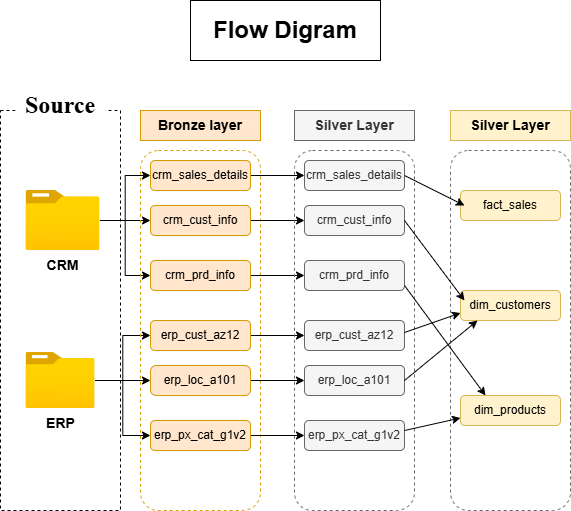

The diagram above was exported from draw.io. Its source (the exported page's mxGraphModel, read from the mxfile embedded in the PNG):
<mxGraphModel dx="1030" dy="579" grid="1" gridSize="10" guides="1" tooltips="1" connect="1" arrows="1" fold="1" page="1" pageScale="1" pageWidth="827" pageHeight="1169" math="0" shadow="0">
  <root>
    <mxCell id="0" />
    <mxCell id="1" parent="0" />
    <mxCell id="-RRAMU84D76PEMA-kmvz-1" parent="1" style="rounded=0;whiteSpace=wrap;html=1;fillColor=none;dashed=1;" value="" vertex="1">
      <mxGeometry height="400" width="120" x="149" y="130" as="geometry" />
    </mxCell>
    <mxCell id="-RRAMU84D76PEMA-kmvz-2" parent="1" style="rounded=0;whiteSpace=wrap;html=1;strokeColor=none;" value="&lt;font style=&quot;font-size: 24px;&quot; face=&quot;Times New Roman&quot;&gt;&lt;b&gt;Source&lt;/b&gt;&lt;/font&gt;" vertex="1">
      <mxGeometry height="30" width="90" x="164" y="110" as="geometry" />
    </mxCell>
    <mxCell id="-RRAMU84D76PEMA-kmvz-18" edge="1" parent="1" source="-RRAMU84D76PEMA-kmvz-3" style="edgeStyle=orthogonalEdgeStyle;rounded=0;orthogonalLoop=1;jettySize=auto;html=1;" target="-RRAMU84D76PEMA-kmvz-12">
      <mxGeometry relative="1" as="geometry" />
    </mxCell>
    <mxCell id="-RRAMU84D76PEMA-kmvz-19" edge="1" parent="1" source="-RRAMU84D76PEMA-kmvz-3" style="edgeStyle=orthogonalEdgeStyle;rounded=0;orthogonalLoop=1;jettySize=auto;html=1;entryX=0;entryY=0.5;entryDx=0;entryDy=0;" target="-RRAMU84D76PEMA-kmvz-13">
      <mxGeometry relative="1" as="geometry" />
    </mxCell>
    <mxCell id="-RRAMU84D76PEMA-kmvz-20" edge="1" parent="1" source="-RRAMU84D76PEMA-kmvz-3" style="edgeStyle=orthogonalEdgeStyle;rounded=0;orthogonalLoop=1;jettySize=auto;html=1;entryX=0;entryY=0.5;entryDx=0;entryDy=0;" target="-RRAMU84D76PEMA-kmvz-14">
      <mxGeometry relative="1" as="geometry" />
    </mxCell>
    <mxCell id="-RRAMU84D76PEMA-kmvz-3" parent="1" style="image;aspect=fixed;html=1;points=[];align=center;fontSize=12;image=img/lib/azure2/general/Folder_Blank.svg;" value="&lt;font style=&quot;font-size: 14px;&quot;&gt;&lt;b&gt;CRM&lt;/b&gt;&lt;/font&gt;" vertex="1">
      <mxGeometry height="60" width="73.93" x="174.5" y="210" as="geometry" />
    </mxCell>
    <mxCell id="-RRAMU84D76PEMA-kmvz-21" edge="1" parent="1" source="-RRAMU84D76PEMA-kmvz-4" style="edgeStyle=orthogonalEdgeStyle;rounded=0;orthogonalLoop=1;jettySize=auto;html=1;" target="-RRAMU84D76PEMA-kmvz-16">
      <mxGeometry relative="1" as="geometry" />
    </mxCell>
    <mxCell id="-RRAMU84D76PEMA-kmvz-22" edge="1" parent="1" source="-RRAMU84D76PEMA-kmvz-4" style="edgeStyle=orthogonalEdgeStyle;rounded=0;orthogonalLoop=1;jettySize=auto;html=1;entryX=0;entryY=0.5;entryDx=0;entryDy=0;" target="-RRAMU84D76PEMA-kmvz-15">
      <mxGeometry relative="1" as="geometry" />
    </mxCell>
    <mxCell id="-RRAMU84D76PEMA-kmvz-23" edge="1" parent="1" source="-RRAMU84D76PEMA-kmvz-4" style="edgeStyle=orthogonalEdgeStyle;rounded=0;orthogonalLoop=1;jettySize=auto;html=1;entryX=0;entryY=0.5;entryDx=0;entryDy=0;" target="-RRAMU84D76PEMA-kmvz-17">
      <mxGeometry relative="1" as="geometry" />
    </mxCell>
    <mxCell id="-RRAMU84D76PEMA-kmvz-4" parent="1" style="image;aspect=fixed;html=1;points=[];align=center;fontSize=12;image=img/lib/azure2/general/Folder_Blank.svg;" value="&lt;b&gt;&lt;font style=&quot;font-size: 14px;&quot;&gt;ERP&lt;/font&gt;&lt;/b&gt;" vertex="1">
      <mxGeometry height="56.00000000000001" width="69" x="174.5" y="372" as="geometry" />
    </mxCell>
    <mxCell id="-RRAMU84D76PEMA-kmvz-6" parent="1" style="rounded=1;whiteSpace=wrap;html=1;fillColor=none;strokeColor=#d79b00;dashed=1;" value="" vertex="1">
      <mxGeometry height="360" width="120" x="289" y="170" as="geometry" />
    </mxCell>
    <mxCell id="-RRAMU84D76PEMA-kmvz-9" parent="1" style="rounded=0;whiteSpace=wrap;html=1;fillColor=#ffe6cc;strokeColor=#d79b00;" value="&lt;b&gt;&lt;font style=&quot;font-size: 14px;&quot;&gt;Bronze layer&lt;/font&gt;&lt;/b&gt;" vertex="1">
      <mxGeometry height="30" width="120" x="289" y="130" as="geometry" />
    </mxCell>
    <mxCell id="eGyrrO-1DIss5HU3xCqI-9" edge="1" parent="1" source="-RRAMU84D76PEMA-kmvz-12" style="edgeStyle=orthogonalEdgeStyle;rounded=0;orthogonalLoop=1;jettySize=auto;html=1;" target="eGyrrO-1DIss5HU3xCqI-3">
      <mxGeometry relative="1" as="geometry" />
    </mxCell>
    <mxCell id="-RRAMU84D76PEMA-kmvz-12" parent="1" style="rounded=1;whiteSpace=wrap;html=1;fillColor=#ffe6cc;strokeColor=#d79b00;" value="crm_sales_details" vertex="1">
      <mxGeometry height="30" width="100" x="299" y="180" as="geometry" />
    </mxCell>
    <mxCell id="eGyrrO-1DIss5HU3xCqI-10" edge="1" parent="1" source="-RRAMU84D76PEMA-kmvz-13" style="edgeStyle=orthogonalEdgeStyle;rounded=0;orthogonalLoop=1;jettySize=auto;html=1;exitX=1;exitY=0.5;exitDx=0;exitDy=0;entryX=0;entryY=0.5;entryDx=0;entryDy=0;" target="eGyrrO-1DIss5HU3xCqI-4">
      <mxGeometry relative="1" as="geometry" />
    </mxCell>
    <mxCell id="-RRAMU84D76PEMA-kmvz-13" parent="1" style="rounded=1;whiteSpace=wrap;html=1;fillColor=#ffe6cc;strokeColor=#d79b00;" value="crm_cust_info" vertex="1">
      <mxGeometry height="30" width="100" x="299" y="225" as="geometry" />
    </mxCell>
    <mxCell id="eGyrrO-1DIss5HU3xCqI-11" edge="1" parent="1" source="-RRAMU84D76PEMA-kmvz-14" style="edgeStyle=orthogonalEdgeStyle;rounded=0;orthogonalLoop=1;jettySize=auto;html=1;exitX=1;exitY=0.5;exitDx=0;exitDy=0;entryX=0;entryY=0.5;entryDx=0;entryDy=0;" target="eGyrrO-1DIss5HU3xCqI-5">
      <mxGeometry relative="1" as="geometry" />
    </mxCell>
    <mxCell id="-RRAMU84D76PEMA-kmvz-14" parent="1" style="rounded=1;whiteSpace=wrap;html=1;fillColor=#ffe6cc;strokeColor=#d79b00;" value="crm_prd_info" vertex="1">
      <mxGeometry height="30" width="100" x="299" y="280" as="geometry" />
    </mxCell>
    <mxCell id="eGyrrO-1DIss5HU3xCqI-12" edge="1" parent="1" source="-RRAMU84D76PEMA-kmvz-15" style="edgeStyle=orthogonalEdgeStyle;rounded=0;orthogonalLoop=1;jettySize=auto;html=1;exitX=1;exitY=0.5;exitDx=0;exitDy=0;entryX=0;entryY=0.5;entryDx=0;entryDy=0;" target="eGyrrO-1DIss5HU3xCqI-6">
      <mxGeometry relative="1" as="geometry" />
    </mxCell>
    <mxCell id="-RRAMU84D76PEMA-kmvz-15" parent="1" style="rounded=1;whiteSpace=wrap;html=1;fillColor=#ffe6cc;strokeColor=#d79b00;" value="erp_cust_az12" vertex="1">
      <mxGeometry height="30" width="100" x="299" y="340" as="geometry" />
    </mxCell>
    <mxCell id="eGyrrO-1DIss5HU3xCqI-13" edge="1" parent="1" source="-RRAMU84D76PEMA-kmvz-16" style="edgeStyle=orthogonalEdgeStyle;rounded=0;orthogonalLoop=1;jettySize=auto;html=1;entryX=0;entryY=0.5;entryDx=0;entryDy=0;" target="eGyrrO-1DIss5HU3xCqI-7">
      <mxGeometry relative="1" as="geometry" />
    </mxCell>
    <mxCell id="-RRAMU84D76PEMA-kmvz-16" parent="1" style="rounded=1;whiteSpace=wrap;html=1;fillColor=#ffe6cc;strokeColor=#d79b00;arcSize=19;" value="erp_loc_a101" vertex="1">
      <mxGeometry height="30" width="100" x="299" y="385" as="geometry" />
    </mxCell>
    <mxCell id="eGyrrO-1DIss5HU3xCqI-14" edge="1" parent="1" source="-RRAMU84D76PEMA-kmvz-17" style="edgeStyle=orthogonalEdgeStyle;rounded=0;orthogonalLoop=1;jettySize=auto;html=1;entryX=0;entryY=0.5;entryDx=0;entryDy=0;" target="eGyrrO-1DIss5HU3xCqI-8">
      <mxGeometry relative="1" as="geometry" />
    </mxCell>
    <mxCell id="-RRAMU84D76PEMA-kmvz-17" parent="1" style="rounded=1;whiteSpace=wrap;html=1;fillColor=#ffe6cc;strokeColor=#d79b00;" value="erp_px_cat_g1v2" vertex="1">
      <mxGeometry height="30" width="100" x="299" y="440" as="geometry" />
    </mxCell>
    <mxCell id="-RRAMU84D76PEMA-kmvz-24" parent="1" style="rounded=0;whiteSpace=wrap;html=1;" value="&lt;b&gt;&lt;font style=&quot;font-size: 24px;&quot;&gt;Flow Digram&lt;/font&gt;&lt;/b&gt;" vertex="1">
      <mxGeometry height="60" width="190" x="339" y="20" as="geometry" />
    </mxCell>
    <mxCell id="eGyrrO-1DIss5HU3xCqI-1" parent="1" style="rounded=1;whiteSpace=wrap;html=1;fillColor=none;strokeColor=#666666;dashed=1;fontColor=#333333;" value="" vertex="1">
      <mxGeometry height="360" width="120" x="443" y="170" as="geometry" />
    </mxCell>
    <mxCell id="eGyrrO-1DIss5HU3xCqI-2" parent="1" style="rounded=0;whiteSpace=wrap;html=1;fillColor=#f5f5f5;strokeColor=#666666;fontColor=#333333;" value="&lt;b&gt;&lt;font style=&quot;font-size: 14px;&quot;&gt;Silver Layer&lt;/font&gt;&lt;/b&gt;" vertex="1">
      <mxGeometry height="30" width="120" x="443" y="130" as="geometry" />
    </mxCell>
    <mxCell id="eGyrrO-1DIss5HU3xCqI-3" parent="1" style="rounded=1;whiteSpace=wrap;html=1;fillColor=#f5f5f5;strokeColor=#666666;fontColor=#333333;" value="crm_sales_details" vertex="1">
      <mxGeometry height="30" width="100" x="453" y="180" as="geometry" />
    </mxCell>
    <mxCell id="eGyrrO-1DIss5HU3xCqI-4" parent="1" style="rounded=1;whiteSpace=wrap;html=1;fillColor=#f5f5f5;strokeColor=#666666;fontColor=#333333;" value="crm_cust_info" vertex="1">
      <mxGeometry height="30" width="100" x="453" y="225" as="geometry" />
    </mxCell>
    <mxCell id="eGyrrO-1DIss5HU3xCqI-5" parent="1" style="rounded=1;whiteSpace=wrap;html=1;fillColor=#f5f5f5;strokeColor=#666666;fontColor=#333333;" value="crm_prd_info" vertex="1">
      <mxGeometry height="30" width="100" x="453" y="280" as="geometry" />
    </mxCell>
    <mxCell id="eGyrrO-1DIss5HU3xCqI-6" parent="1" style="rounded=1;whiteSpace=wrap;html=1;fillColor=#f5f5f5;strokeColor=#666666;fontColor=#333333;" value="erp_cust_az12" vertex="1">
      <mxGeometry height="30" width="100" x="453" y="340" as="geometry" />
    </mxCell>
    <mxCell id="eGyrrO-1DIss5HU3xCqI-7" parent="1" style="rounded=1;whiteSpace=wrap;html=1;fillColor=#f5f5f5;strokeColor=#666666;fontColor=#333333;" value="erp_loc_a101" vertex="1">
      <mxGeometry height="30" width="100" x="453" y="385" as="geometry" />
    </mxCell>
    <mxCell id="eGyrrO-1DIss5HU3xCqI-8" parent="1" style="rounded=1;whiteSpace=wrap;html=1;fillColor=#f5f5f5;strokeColor=#666666;fontColor=#333333;" value="erp_px_cat_g1v2" vertex="1">
      <mxGeometry height="30" width="100" x="453" y="440" as="geometry" />
    </mxCell>
    <mxCell id="qjrA9ylV-m2xN79ID-9R-1" parent="1" style="rounded=1;whiteSpace=wrap;html=1;fillColor=none;strokeColor=#666666;dashed=1;fontColor=#333333;" value="" vertex="1">
      <mxGeometry height="360" width="120" x="599" y="170" as="geometry" />
    </mxCell>
    <mxCell id="qjrA9ylV-m2xN79ID-9R-2" parent="1" style="rounded=0;whiteSpace=wrap;html=1;fillColor=#fff2cc;strokeColor=#d6b656;" value="&lt;b&gt;&lt;font style=&quot;font-size: 14px;&quot;&gt;Silver Layer&lt;/font&gt;&lt;/b&gt;" vertex="1">
      <mxGeometry height="30" width="120" x="599" y="130" as="geometry" />
    </mxCell>
    <mxCell id="qjrA9ylV-m2xN79ID-9R-3" parent="1" style="rounded=1;whiteSpace=wrap;html=1;fillColor=#fff2cc;strokeColor=#d6b656;" value="fact_sales" vertex="1">
      <mxGeometry height="30" width="100" x="609" y="210" as="geometry" />
    </mxCell>
    <mxCell id="qjrA9ylV-m2xN79ID-9R-4" parent="1" style="rounded=1;whiteSpace=wrap;html=1;fillColor=#fff2cc;strokeColor=#d6b656;" value="dim_customers" vertex="1">
      <mxGeometry height="30" width="100" x="609" y="310" as="geometry" />
    </mxCell>
    <mxCell id="qjrA9ylV-m2xN79ID-9R-5" parent="1" style="rounded=1;whiteSpace=wrap;html=1;fillColor=#fff2cc;strokeColor=#d6b656;" value="dim_products" vertex="1">
      <mxGeometry height="30" width="100" x="609" y="415" as="geometry" />
    </mxCell>
    <mxCell id="qjrA9ylV-m2xN79ID-9R-18" edge="1" parent="1" source="eGyrrO-1DIss5HU3xCqI-3" style="endArrow=classic;html=1;rounded=0;exitX=1;exitY=0.5;exitDx=0;exitDy=0;" value="">
      <mxGeometry height="50" relative="1" width="50" as="geometry">
        <mxPoint x="570" y="200" as="sourcePoint" />
        <mxPoint x="613" y="225" as="targetPoint" />
      </mxGeometry>
    </mxCell>
    <mxCell id="qjrA9ylV-m2xN79ID-9R-19" edge="1" parent="1" source="eGyrrO-1DIss5HU3xCqI-4" style="endArrow=classic;html=1;rounded=0;exitX=1;exitY=0.5;exitDx=0;exitDy=0;" value="">
      <mxGeometry height="50" relative="1" width="50" as="geometry">
        <mxPoint x="553" y="290" as="sourcePoint" />
        <mxPoint x="613" y="320" as="targetPoint" />
      </mxGeometry>
    </mxCell>
    <mxCell id="qjrA9ylV-m2xN79ID-9R-20" edge="1" parent="1" style="endArrow=classic;html=1;rounded=0;exitX=1;exitY=0.5;exitDx=0;exitDy=0;entryX=0.25;entryY=0;entryDx=0;entryDy=0;" target="qjrA9ylV-m2xN79ID-9R-5" value="">
      <mxGeometry height="50" relative="1" width="50" as="geometry">
        <mxPoint x="553" y="305" as="sourcePoint" />
        <mxPoint x="613" y="385" as="targetPoint" />
      </mxGeometry>
    </mxCell>
    <mxCell id="qjrA9ylV-m2xN79ID-9R-21" edge="1" parent="1" style="endArrow=classic;html=1;rounded=0;exitX=1;exitY=0.5;exitDx=0;exitDy=0;entryX=0;entryY=0.75;entryDx=0;entryDy=0;" target="qjrA9ylV-m2xN79ID-9R-5" value="">
      <mxGeometry height="50" relative="1" width="50" as="geometry">
        <mxPoint x="553" y="450" as="sourcePoint" />
        <mxPoint x="634" y="560" as="targetPoint" />
      </mxGeometry>
    </mxCell>
    <mxCell id="qjrA9ylV-m2xN79ID-9R-22" edge="1" parent="1" style="endArrow=classic;html=1;rounded=0;exitX=1;exitY=0.5;exitDx=0;exitDy=0;entryX=0;entryY=0.75;entryDx=0;entryDy=0;" target="qjrA9ylV-m2xN79ID-9R-4" value="">
      <mxGeometry height="50" relative="1" width="50" as="geometry">
        <mxPoint x="553" y="352" as="sourcePoint" />
        <mxPoint x="609" y="340" as="targetPoint" />
      </mxGeometry>
    </mxCell>
    <mxCell id="v0IHjqYwz5_yTOoU49_D-1" edge="1" parent="1" source="eGyrrO-1DIss5HU3xCqI-7" style="endArrow=classic;html=1;rounded=0;exitX=1;exitY=0.5;exitDx=0;exitDy=0;entryX=0;entryY=0.75;entryDx=0;entryDy=0;" value="">
      <mxGeometry height="50" relative="1" width="50" as="geometry">
        <mxPoint x="570" y="359" as="sourcePoint" />
        <mxPoint x="626" y="340" as="targetPoint" />
      </mxGeometry>
    </mxCell>
  </root>
</mxGraphModel>